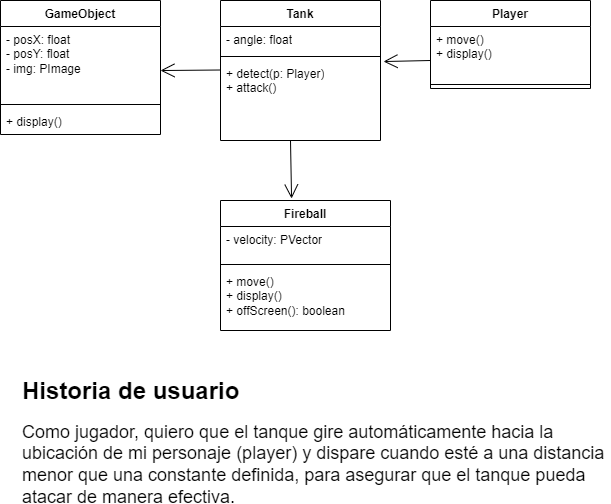

The diagram above was exported from draw.io. Its source (the exported page's mxGraphModel, read from the mxfile embedded in the PNG):
<mxGraphModel dx="561" dy="555" grid="1" gridSize="10" guides="1" tooltips="1" connect="1" arrows="1" fold="1" page="1" pageScale="1" pageWidth="827" pageHeight="1169" math="0" shadow="0">
  <root>
    <mxCell id="0" />
    <mxCell id="1" parent="0" />
    <mxCell id="0siLFo_FHpAKJgjIdDbH-1" value="GameObject" style="swimlane;fontStyle=1;align=center;verticalAlign=top;childLayout=stackLayout;horizontal=1;startSize=26;horizontalStack=0;resizeParent=1;resizeParentMax=0;resizeLast=0;collapsible=1;marginBottom=0;whiteSpace=wrap;html=1;" vertex="1" parent="1">
      <mxGeometry x="40" y="40" width="160" height="134" as="geometry" />
    </mxCell>
    <mxCell id="0siLFo_FHpAKJgjIdDbH-2" value="- posX: float&lt;div&gt;- posY: float&lt;/div&gt;&lt;div&gt;- img: PImage&lt;/div&gt;" style="text;strokeColor=none;fillColor=none;align=left;verticalAlign=top;spacingLeft=4;spacingRight=4;overflow=hidden;rotatable=0;points=[[0,0.5],[1,0.5]];portConstraint=eastwest;whiteSpace=wrap;html=1;" vertex="1" parent="0siLFo_FHpAKJgjIdDbH-1">
      <mxGeometry y="26" width="160" height="74" as="geometry" />
    </mxCell>
    <mxCell id="0siLFo_FHpAKJgjIdDbH-3" value="" style="line;strokeWidth=1;fillColor=none;align=left;verticalAlign=middle;spacingTop=-1;spacingLeft=3;spacingRight=3;rotatable=0;labelPosition=right;points=[];portConstraint=eastwest;strokeColor=inherit;" vertex="1" parent="0siLFo_FHpAKJgjIdDbH-1">
      <mxGeometry y="100" width="160" height="8" as="geometry" />
    </mxCell>
    <mxCell id="0siLFo_FHpAKJgjIdDbH-4" value="+ display()" style="text;strokeColor=none;fillColor=none;align=left;verticalAlign=top;spacingLeft=4;spacingRight=4;overflow=hidden;rotatable=0;points=[[0,0.5],[1,0.5]];portConstraint=eastwest;whiteSpace=wrap;html=1;" vertex="1" parent="0siLFo_FHpAKJgjIdDbH-1">
      <mxGeometry y="108" width="160" height="26" as="geometry" />
    </mxCell>
    <mxCell id="0siLFo_FHpAKJgjIdDbH-6" value="Tank" style="swimlane;fontStyle=1;align=center;verticalAlign=top;childLayout=stackLayout;horizontal=1;startSize=26;horizontalStack=0;resizeParent=1;resizeParentMax=0;resizeLast=0;collapsible=1;marginBottom=0;whiteSpace=wrap;html=1;" vertex="1" parent="1">
      <mxGeometry x="260" y="40" width="160" height="140" as="geometry" />
    </mxCell>
    <mxCell id="0siLFo_FHpAKJgjIdDbH-7" value="- angle: float" style="text;strokeColor=none;fillColor=none;align=left;verticalAlign=top;spacingLeft=4;spacingRight=4;overflow=hidden;rotatable=0;points=[[0,0.5],[1,0.5]];portConstraint=eastwest;whiteSpace=wrap;html=1;" vertex="1" parent="0siLFo_FHpAKJgjIdDbH-6">
      <mxGeometry y="26" width="160" height="26" as="geometry" />
    </mxCell>
    <mxCell id="0siLFo_FHpAKJgjIdDbH-8" value="" style="line;strokeWidth=1;fillColor=none;align=left;verticalAlign=middle;spacingTop=-1;spacingLeft=3;spacingRight=3;rotatable=0;labelPosition=right;points=[];portConstraint=eastwest;strokeColor=inherit;" vertex="1" parent="0siLFo_FHpAKJgjIdDbH-6">
      <mxGeometry y="52" width="160" height="8" as="geometry" />
    </mxCell>
    <mxCell id="0siLFo_FHpAKJgjIdDbH-21" value="" style="endArrow=open;endFill=1;endSize=12;html=1;rounded=0;entryX=1;entryY=0.595;entryDx=0;entryDy=0;entryPerimeter=0;" edge="1" parent="0siLFo_FHpAKJgjIdDbH-6" target="0siLFo_FHpAKJgjIdDbH-2">
      <mxGeometry width="160" relative="1" as="geometry">
        <mxPoint y="69.5" as="sourcePoint" />
        <mxPoint x="50" y="69.5" as="targetPoint" />
      </mxGeometry>
    </mxCell>
    <mxCell id="0siLFo_FHpAKJgjIdDbH-9" value="+ detect(p: Player)&lt;div&gt;+ attack()&lt;/div&gt;" style="text;strokeColor=none;fillColor=none;align=left;verticalAlign=top;spacingLeft=4;spacingRight=4;overflow=hidden;rotatable=0;points=[[0,0.5],[1,0.5]];portConstraint=eastwest;whiteSpace=wrap;html=1;" vertex="1" parent="0siLFo_FHpAKJgjIdDbH-6">
      <mxGeometry y="60" width="160" height="80" as="geometry" />
    </mxCell>
    <mxCell id="0siLFo_FHpAKJgjIdDbH-22" value="" style="endArrow=open;endFill=1;endSize=12;html=1;rounded=0;entryX=0.418;entryY=-0.015;entryDx=0;entryDy=0;entryPerimeter=0;" edge="1" parent="0siLFo_FHpAKJgjIdDbH-6" target="0siLFo_FHpAKJgjIdDbH-14">
      <mxGeometry width="160" relative="1" as="geometry">
        <mxPoint x="70" y="140" as="sourcePoint" />
        <mxPoint x="120" y="140" as="targetPoint" />
      </mxGeometry>
    </mxCell>
    <mxCell id="0siLFo_FHpAKJgjIdDbH-10" value="Player" style="swimlane;fontStyle=1;align=center;verticalAlign=top;childLayout=stackLayout;horizontal=1;startSize=26;horizontalStack=0;resizeParent=1;resizeParentMax=0;resizeLast=0;collapsible=1;marginBottom=0;whiteSpace=wrap;html=1;" vertex="1" parent="1">
      <mxGeometry x="470" y="40" width="160" height="88" as="geometry" />
    </mxCell>
    <mxCell id="0siLFo_FHpAKJgjIdDbH-11" value="+ move()&lt;div&gt;+ display()&lt;/div&gt;" style="text;strokeColor=none;fillColor=none;align=left;verticalAlign=top;spacingLeft=4;spacingRight=4;overflow=hidden;rotatable=0;points=[[0,0.5],[1,0.5]];portConstraint=eastwest;whiteSpace=wrap;html=1;" vertex="1" parent="0siLFo_FHpAKJgjIdDbH-10">
      <mxGeometry y="26" width="160" height="54" as="geometry" />
    </mxCell>
    <mxCell id="0siLFo_FHpAKJgjIdDbH-20" value="" style="endArrow=open;endFill=1;endSize=12;html=1;rounded=0;entryX=1.019;entryY=0.013;entryDx=0;entryDy=0;entryPerimeter=0;" edge="1" parent="0siLFo_FHpAKJgjIdDbH-10" target="0siLFo_FHpAKJgjIdDbH-9">
      <mxGeometry width="160" relative="1" as="geometry">
        <mxPoint y="60" as="sourcePoint" />
        <mxPoint x="50" y="60" as="targetPoint" />
      </mxGeometry>
    </mxCell>
    <mxCell id="0siLFo_FHpAKJgjIdDbH-12" value="" style="line;strokeWidth=1;fillColor=none;align=left;verticalAlign=middle;spacingTop=-1;spacingLeft=3;spacingRight=3;rotatable=0;labelPosition=right;points=[];portConstraint=eastwest;strokeColor=inherit;" vertex="1" parent="0siLFo_FHpAKJgjIdDbH-10">
      <mxGeometry y="80" width="160" height="8" as="geometry" />
    </mxCell>
    <mxCell id="0siLFo_FHpAKJgjIdDbH-14" value="Fireball" style="swimlane;fontStyle=1;align=center;verticalAlign=top;childLayout=stackLayout;horizontal=1;startSize=26;horizontalStack=0;resizeParent=1;resizeParentMax=0;resizeLast=0;collapsible=1;marginBottom=0;whiteSpace=wrap;html=1;" vertex="1" parent="1">
      <mxGeometry x="260" y="240" width="170" height="130" as="geometry" />
    </mxCell>
    <mxCell id="0siLFo_FHpAKJgjIdDbH-15" value="- velocity:&lt;span style=&quot;background-color: initial;&quot;&gt;&amp;nbsp;PVector&lt;/span&gt;" style="text;strokeColor=none;fillColor=none;align=left;verticalAlign=top;spacingLeft=4;spacingRight=4;overflow=hidden;rotatable=0;points=[[0,0.5],[1,0.5]];portConstraint=eastwest;whiteSpace=wrap;html=1;" vertex="1" parent="0siLFo_FHpAKJgjIdDbH-14">
      <mxGeometry y="26" width="170" height="34" as="geometry" />
    </mxCell>
    <mxCell id="0siLFo_FHpAKJgjIdDbH-16" value="" style="line;strokeWidth=1;fillColor=none;align=left;verticalAlign=middle;spacingTop=-1;spacingLeft=3;spacingRight=3;rotatable=0;labelPosition=right;points=[];portConstraint=eastwest;strokeColor=inherit;" vertex="1" parent="0siLFo_FHpAKJgjIdDbH-14">
      <mxGeometry y="60" width="170" height="8" as="geometry" />
    </mxCell>
    <mxCell id="0siLFo_FHpAKJgjIdDbH-17" value="+ move()&lt;div&gt;+ display()&lt;/div&gt;&lt;div&gt;+ offScreen(): boolean&lt;span style=&quot;background-color: initial;&quot;&gt;&amp;nbsp;&lt;/span&gt;&lt;/div&gt;" style="text;strokeColor=none;fillColor=none;align=left;verticalAlign=top;spacingLeft=4;spacingRight=4;overflow=hidden;rotatable=0;points=[[0,0.5],[1,0.5]];portConstraint=eastwest;whiteSpace=wrap;html=1;" vertex="1" parent="0siLFo_FHpAKJgjIdDbH-14">
      <mxGeometry y="68" width="170" height="62" as="geometry" />
    </mxCell>
    <mxCell id="0siLFo_FHpAKJgjIdDbH-24" value="&lt;h1 style=&quot;margin-top: 0px;&quot;&gt;Historia de usuario&lt;/h1&gt;&lt;p&gt;&lt;font style=&quot;font-size: 18px;&quot;&gt;Como jugador, quiero que el tanque gire automáticamente hacia la ubicación de mi personaje (player) y dispare cuando esté a una distancia menor que una constante definida, para asegurar que el tanque pueda atacar de manera efectiva.&lt;/font&gt;&lt;/p&gt;" style="text;html=1;whiteSpace=wrap;overflow=hidden;rounded=0;" vertex="1" parent="1">
      <mxGeometry x="60" y="410" width="590" height="130" as="geometry" />
    </mxCell>
  </root>
</mxGraphModel>